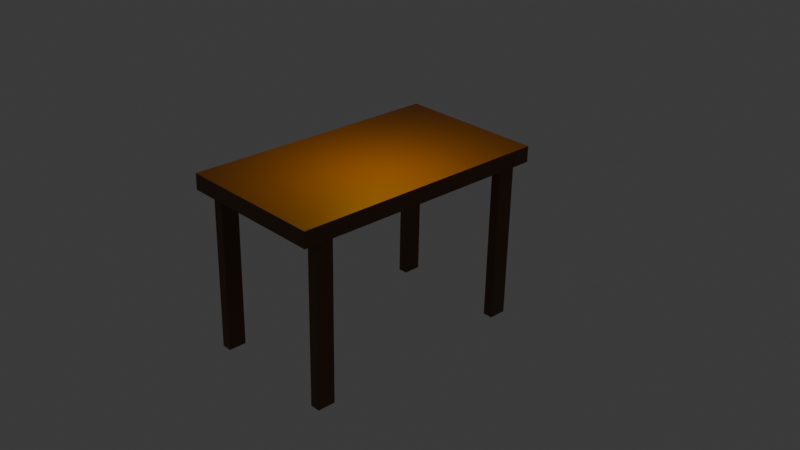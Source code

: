 # Source: tabla.blend  (saved by Blender 4.2.66; exported with 4.5.12 LTS)
import bpy
from mathutils import Matrix  # noqa: F401  (used for matrix-valued properties, if any)

bpy.ops.wm.read_factory_settings(use_empty=True)
scene = bpy.context.scene
scene.name = 'Scene'

# ---- collections
col_collection = bpy.data.collections.new('Collection'); scene.collection.children.link(col_collection)

# ---- materials (node trees are filled in below, after node groups)
mat_material_003 = bpy.data.materials.new('Material.003')
mat_material_004 = bpy.data.materials.new('Material.004')
mat_material_001 = bpy.data.materials.new('Material.001')
mat_material_005 = bpy.data.materials.new('Material.005')
mat_material_006 = bpy.data.materials.new('Material.006')

# ---- material node trees
mat_material_003.use_nodes = True; mat_material_003.node_tree.nodes.clear()
_N = mat_material_003.node_tree.nodes; _L = mat_material_003.node_tree.links
n0 = _N.new('ShaderNodeBsdfPrincipled'); n0.name = 'Principled BSDF'; n0.location = (10, 300)
n0.inputs[0].default_value = (0.1274, 0.05286, 0.008568, 1.0)
n1 = _N.new('ShaderNodeOutputMaterial'); n1.name = 'Material Output'; n1.location = (300, 300)
_L.new(n0.outputs[0], n1.inputs[0])
n1.is_active_output = True
mat_material_004.use_nodes = True; mat_material_004.node_tree.nodes.clear()
_N = mat_material_004.node_tree.nodes; _L = mat_material_004.node_tree.links
n0 = _N.new('ShaderNodeBsdfPrincipled'); n0.name = 'Principled BSDF'; n0.location = (10, 300)
n0.inputs[0].default_value = (0.1274, 0.05286, 0.008568, 1.0)
n1 = _N.new('ShaderNodeOutputMaterial'); n1.name = 'Material Output'; n1.location = (300, 300)
_L.new(n0.outputs[0], n1.inputs[0])
n1.is_active_output = True
mat_material_001.use_nodes = True; mat_material_001.node_tree.nodes.clear()
_N = mat_material_001.node_tree.nodes; _L = mat_material_001.node_tree.links
n0 = _N.new('ShaderNodeBsdfPrincipled'); n0.name = 'Principled BSDF'; n0.location = (10, 300)
n0.inputs[0].default_value = (0.1274, 0.05286, 0.008568, 1.0)
n1 = _N.new('ShaderNodeOutputMaterial'); n1.name = 'Material Output'; n1.location = (300, 300)
_L.new(n0.outputs[0], n1.inputs[0])
n1.is_active_output = True
mat_material_005.use_nodes = True; mat_material_005.node_tree.nodes.clear()
_N = mat_material_005.node_tree.nodes; _L = mat_material_005.node_tree.links
n0 = _N.new('ShaderNodeBsdfPrincipled'); n0.name = 'Principled BSDF'; n0.location = (10, 300)
n0.inputs[0].default_value = (0.1274, 0.05286, 0.008568, 1.0)
n1 = _N.new('ShaderNodeOutputMaterial'); n1.name = 'Material Output'; n1.location = (300, 300)
_L.new(n0.outputs[0], n1.inputs[0])
n1.is_active_output = True
mat_material_006.use_nodes = True; mat_material_006.node_tree.nodes.clear()
_N = mat_material_006.node_tree.nodes; _L = mat_material_006.node_tree.links
n0 = _N.new('ShaderNodeBsdfPrincipled'); n0.name = 'Principled BSDF'; n0.location = (10, 300)
n0.inputs[0].default_value = (0.1274, 0.05286, 0.008568, 1.0)
n1 = _N.new('ShaderNodeOutputMaterial'); n1.name = 'Material Output'; n1.location = (300, 300)
_L.new(n0.outputs[0], n1.inputs[0])
n1.is_active_output = True

# ---- world
world_world = bpy.data.worlds.new('World'); scene.world = world_world
world_world.use_nodes = True; world_world.node_tree.nodes.clear()
_N = world_world.node_tree.nodes; _L = world_world.node_tree.links
n0 = _N.new('ShaderNodeOutputWorld'); n0.name = 'World Output'; n0.location = (300, 300)
n1 = _N.new('ShaderNodeBackground'); n1.name = 'Background'; n1.location = (10, 300)
n1.inputs[0].default_value = (0.05088, 0.05088, 0.05088, 1.0)
_L.new(n1.outputs[0], n0.inputs[0])
n0.is_active_output = True
world_world.color = (0.05088, 0.05088, 0.05088)
world_world.sun_shadow_jitter_overblur = 0.0

# ---- cameras
cam_camera = bpy.data.cameras.new('Camera')
cam_camera.clip_end = 100.0
cam_camera.ortho_scale = 7.314

# ---- lights
light_sun = bpy.data.lights.new('Sun', 'AREA')
light_sun.color = (1.0, 0.6557, 0.0)
light_sun.energy = 358.4
light_sun.size = 0.125
light_sun.size_y = 0.125

# ---- meshes
me_cube_001 = bpy.data.meshes.new('Cube.001')
me_cube_001.from_pydata([(-1.043, -4.085, -0.2441), (-1.043, -4.085, 0.2441), (-1.043, 4.085, -0.2441), (-1.043, 4.085, 0.2441), (1.043, -4.085, -0.2441), (1.043, -4.085, 0.2441), (1.043, 4.085, -0.2441), (1.043, 4.085, 0.2441)], [], [(0, 1, 3, 2), (2, 3, 7, 6), (6, 7, 5, 4), (4, 5, 1, 0), (2, 6, 4, 0), (7, 3, 1, 5)])
_uv = me_cube_001.uv_layers.new(name='UVMap')
_uv.uv.foreach_set('vector', [0.375, 0.0, 0.625, 0.0, 0.625, 0.25, 0.375, 0.25, 0.375, 0.25, 0.625, 0.25, 0.625, 0.5, 0.375, 0.5, 0.375, 0.5, 0.625, 0.5, 0.625, 0.75, 0.375, 0.75, 0.375, 0.75, 0.625, 0.75, 0.625, 1.0, 0.375, 1.0, 0.125, 0.5, 0.375, 0.5, 0.375, 0.75, 0.125, 0.75, 0.625, 0.5, 0.875, 0.5, 0.875, 0.75, 0.625, 0.75])
me_cube_001.materials.append(mat_material_003)
me_cube_001.update()
me_cube_002 = bpy.data.meshes.new('Cube.002')
me_cube_002.from_pydata([(-0.1533, -0.2763, -2.187), (-0.1533, -0.2763, 2.187), (-0.1533, 0.2763, -2.187), (-0.1533, 0.2763, 2.187), (0.1533, -0.2763, -2.187), (0.1533, -0.2763, 2.187), (0.1533, 0.2763, -2.187), (0.1533, 0.2763, 2.187)], [], [(0, 1, 3, 2), (2, 3, 7, 6), (6, 7, 5, 4), (4, 5, 1, 0), (2, 6, 4, 0), (7, 3, 1, 5)])
_uv = me_cube_002.uv_layers.new(name='UVMap')
_uv.uv.foreach_set('vector', [0.375, 0.0, 0.625, 0.0, 0.625, 0.25, 0.375, 0.25, 0.375, 0.25, 0.625, 0.25, 0.625, 0.5, 0.375, 0.5, 0.375, 0.5, 0.625, 0.5, 0.625, 0.75, 0.375, 0.75, 0.375, 0.75, 0.625, 0.75, 0.625, 1.0, 0.375, 1.0, 0.125, 0.5, 0.375, 0.5, 0.375, 0.75, 0.125, 0.75, 0.625, 0.5, 0.875, 0.5, 0.875, 0.75, 0.625, 0.75])
me_cube_002.materials.append(mat_material_004)
me_cube_002.update()
me_cube_003 = bpy.data.meshes.new('Cube.003')
me_cube_003.from_pydata([(-0.1533, -0.2763, -2.187), (-0.1533, -0.2763, 2.187), (-0.1533, 0.2763, -2.187), (-0.1533, 0.2763, 2.187), (0.1533, -0.2763, -2.187), (0.1533, -0.2763, 2.187), (0.1533, 0.2763, -2.187), (0.1533, 0.2763, 2.187)], [], [(0, 1, 3, 2), (2, 3, 7, 6), (6, 7, 5, 4), (4, 5, 1, 0), (2, 6, 4, 0), (7, 3, 1, 5)])
_uv = me_cube_003.uv_layers.new(name='UVMap')
_uv.uv.foreach_set('vector', [0.375, 0.0, 0.625, 0.0, 0.625, 0.25, 0.375, 0.25, 0.375, 0.25, 0.625, 0.25, 0.625, 0.5, 0.375, 0.5, 0.375, 0.5, 0.625, 0.5, 0.625, 0.75, 0.375, 0.75, 0.375, 0.75, 0.625, 0.75, 0.625, 1.0, 0.375, 1.0, 0.125, 0.5, 0.375, 0.5, 0.375, 0.75, 0.125, 0.75, 0.625, 0.5, 0.875, 0.5, 0.875, 0.75, 0.625, 0.75])
me_cube_003.materials.append(mat_material_001)
me_cube_003.update()
me_cube_004 = bpy.data.meshes.new('Cube.004')
me_cube_004.from_pydata([(-0.1533, -0.2763, -2.187), (-0.1533, -0.2763, 2.187), (-0.1533, 0.2763, -2.187), (-0.1533, 0.2763, 2.187), (0.1533, -0.2763, -2.187), (0.1533, -0.2763, 2.187), (0.1533, 0.2763, -2.187), (0.1533, 0.2763, 2.187)], [], [(0, 1, 3, 2), (2, 3, 7, 6), (6, 7, 5, 4), (4, 5, 1, 0), (2, 6, 4, 0), (7, 3, 1, 5)])
_uv = me_cube_004.uv_layers.new(name='UVMap')
_uv.uv.foreach_set('vector', [0.375, 0.0, 0.625, 0.0, 0.625, 0.25, 0.375, 0.25, 0.375, 0.25, 0.625, 0.25, 0.625, 0.5, 0.375, 0.5, 0.375, 0.5, 0.625, 0.5, 0.625, 0.75, 0.375, 0.75, 0.375, 0.75, 0.625, 0.75, 0.625, 1.0, 0.375, 1.0, 0.125, 0.5, 0.375, 0.5, 0.375, 0.75, 0.125, 0.75, 0.625, 0.5, 0.875, 0.5, 0.875, 0.75, 0.625, 0.75])
me_cube_004.materials.append(mat_material_005)
me_cube_004.update()
me_cube_005 = bpy.data.meshes.new('Cube.005')
me_cube_005.from_pydata([(-0.1533, -0.2763, -2.187), (-0.1533, -0.2763, 2.187), (-0.1533, 0.2763, -2.187), (-0.1533, 0.2763, 2.187), (0.1533, -0.2763, -2.187), (0.1533, -0.2763, 2.187), (0.1533, 0.2763, -2.187), (0.1533, 0.2763, 2.187)], [], [(0, 1, 3, 2), (2, 3, 7, 6), (6, 7, 5, 4), (4, 5, 1, 0), (2, 6, 4, 0), (7, 3, 1, 5)])
_uv = me_cube_005.uv_layers.new(name='UVMap')
_uv.uv.foreach_set('vector', [0.375, 0.0, 0.625, 0.0, 0.625, 0.25, 0.375, 0.25, 0.375, 0.25, 0.625, 0.25, 0.625, 0.5, 0.375, 0.5, 0.375, 0.5, 0.625, 0.5, 0.625, 0.75, 0.375, 0.75, 0.375, 0.75, 0.625, 0.75, 0.625, 1.0, 0.375, 1.0, 0.125, 0.5, 0.375, 0.5, 0.375, 0.75, 0.125, 0.75, 0.625, 0.5, 0.875, 0.5, 0.875, 0.75, 0.625, 0.75])
me_cube_005.materials.append(mat_material_006)
me_cube_005.use_mirror_x = True
me_cube_005.update()

# ---- curves / text
cu_b_ziercircle = bpy.data.curves.new('BézierCircle', 'CURVE')
cu_b_ziercircle.dimensions = '3D'
_sp = cu_b_ziercircle.splines.new('BEZIER'); _sp.bezier_points.add(3)
_sp.bezier_points.foreach_set('co', [-1.0, 0.0, 0.0, 0.0, 1.0, 0.0, 1.0, 0.0, 0.0, 0.0, -1.0, 0.0])
_sp.bezier_points.foreach_set('handle_left', [-1.0, -0.5521, 0.0, -0.5521, 1.0, 0.0, 1.0, 0.5521, 0.0, 0.5521, -1.0, 0.0])
_sp.bezier_points.foreach_set('handle_right', [-1.0, 0.5521, 0.0, 0.5521, 1.0, 0.0, 1.0, -0.5521, 0.0, -0.5521, -1.0, 0.0])
for _p, _l, _r in zip(_sp.bezier_points, ['AUTO', 'AUTO', 'AUTO', 'AUTO'], ['AUTO', 'AUTO', 'AUTO', 'AUTO']): _p.handle_left_type = _l; _p.handle_right_type = _r
_sp.order_u = 0
_sp.order_v = 0
_sp.use_cyclic_u = True
cu_b_ziercircle.use_path = True
cu_b_ziercircle.fill_mode = 'FULL'

# ---- objects
ob_camera = bpy.data.objects.new('Camera', cam_camera)
ob_cube = bpy.data.objects.new('Cube', me_cube_001)
ob_cube_001 = bpy.data.objects.new('Cube.001', me_cube_002)
ob_cube_002 = bpy.data.objects.new('Cube.002', me_cube_003)
ob_cube_003 = bpy.data.objects.new('Cube.003', me_cube_004)
ob_cube_004 = bpy.data.objects.new('Cube.004', me_cube_005)
ob_sun = bpy.data.objects.new('Sun', light_sun)
ob_b_ziercircle = bpy.data.objects.new('BézierCircle', cu_b_ziercircle)

# ---- transforms, parenting, visibility, modifiers, constraints
ob_camera.location = (21.62, -15.97, 17.41)
ob_camera.rotation_euler = (1.109, -0.01745, 0.8149)
ob_camera.scale = (1.14, 1.0, 1.0)
ob_camera.lock_rotations_4d = False
ob_camera.empty_display_type = 'ARROWS'
ob_camera.color = (0.0, 0.0, 0.0, 0.0)
ob_camera.display_type = 'WIRE'
ob_camera.lineart.crease_threshold = 0.0
ob_cube.location = (0.6314, 2.881, 5.141)
ob_cube.rotation_euler = (-3.142, -0.0, 0.0)
ob_cube.scale = (2.198, 1.0, 1.0)
ob_cube_001.location = (2.66, -0.5007, 2.38)
ob_cube_001.rotation_euler = (3.142, -0.0, 0.0)
ob_cube_001.scale = (1.0, 1.0, 1.137)
ob_cube_002.location = (2.514, 6.393, 2.411)
ob_cube_002.rotation_euler = (3.142, -0.0, 0.0)
ob_cube_002.scale = (1.0, 1.0, 1.137)
ob_cube_003.location = (-1.286, -0.537, 2.391)
ob_cube_003.rotation_euler = (3.142, -0.0, 0.0)
ob_cube_003.scale = (1.0, 1.0, 1.137)
ob_cube_004.location = (-1.236, 6.393, 2.411)
ob_cube_004.rotation_euler = (3.142, -0.0, 0.0)
ob_cube_004.scale = (1.0, 1.0, 1.137)
ob_cube_004.use_mesh_mirror_x = True
ob_sun.location = (1.815, 2.508, 9.478)
ob_b_ziercircle.location = (6.512, -4.956, 6.336)

# ---- collection membership
col_collection.objects.link(ob_camera)
col_collection.objects.link(ob_cube)
col_collection.objects.link(ob_cube_001)
col_collection.objects.link(ob_cube_002)
col_collection.objects.link(ob_cube_003)
col_collection.objects.link(ob_cube_004)
col_collection.objects.link(ob_sun)
col_collection.objects.link(ob_b_ziercircle)

# ---- scene / render settings (as saved in the file)
scene.camera = ob_camera
scene.frame_start = 1; scene.frame_end = 250; scene.frame_set(1)
scene.render.engine = 'BLENDER_EEVEE_NEXT'
bpy.context.view_layer.update()
